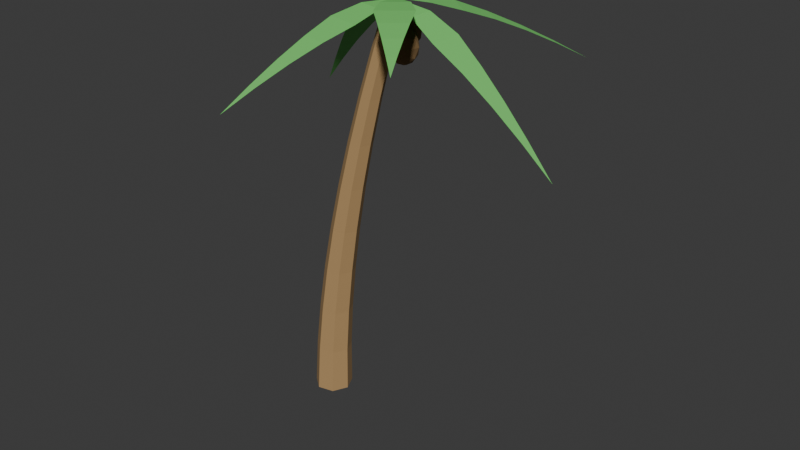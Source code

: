 # Source: CoconutTree.blend  (saved by Blender 5.1.30; exported with 4.5.12 LTS)
import bpy
from mathutils import Matrix  # noqa: F401  (used for matrix-valued properties, if any)

bpy.ops.wm.read_factory_settings(use_empty=True)
scene = bpy.context.scene
scene.name = 'Scene'

# ---- collections
col_collection = bpy.data.collections.new('Collection'); scene.collection.children.link(col_collection)

# ---- materials (node trees are filled in below, after node groups)
mat_leafmat = bpy.data.materials.new('LeafMat')
mat_trunkmat = bpy.data.materials.new('TrunkMat')
mat_coconutmat = bpy.data.materials.new('CoconutMat')

# ---- material node trees
mat_leafmat.use_nodes = True; mat_leafmat.node_tree.nodes.clear()
_N = mat_leafmat.node_tree.nodes; _L = mat_leafmat.node_tree.links
n0 = _N.new('ShaderNodeBsdfPrincipled'); n0.name = 'Principled BSDF'; n0.location = (-200, 100)
n0.inputs[0].default_value = (0.18, 0.65, 0.15, 1.0)
n0.inputs[2].default_value = 0.8
n1 = _N.new('ShaderNodeOutputMaterial'); n1.name = 'Material Output'; n1.location = (200, 100)
_L.new(n0.outputs[0], n1.inputs[0])
n1.is_active_output = True
mat_trunkmat.use_nodes = True; mat_trunkmat.node_tree.nodes.clear()
_N = mat_trunkmat.node_tree.nodes; _L = mat_trunkmat.node_tree.links
n0 = _N.new('ShaderNodeBsdfPrincipled'); n0.name = 'Principled BSDF'; n0.location = (-200, 100)
n0.inputs[0].default_value = (0.45, 0.28, 0.12, 1.0)
n0.inputs[2].default_value = 0.9
n1 = _N.new('ShaderNodeOutputMaterial'); n1.name = 'Material Output'; n1.location = (200, 100)
_L.new(n0.outputs[0], n1.inputs[0])
n1.is_active_output = True
mat_coconutmat.use_nodes = True; mat_coconutmat.node_tree.nodes.clear()
_N = mat_coconutmat.node_tree.nodes; _L = mat_coconutmat.node_tree.links
n0 = _N.new('ShaderNodeBsdfPrincipled'); n0.name = 'Principled BSDF'; n0.location = (-200, 100)
n0.inputs[0].default_value = (0.22, 0.13, 0.05, 1.0)
n0.inputs[2].default_value = 1.0
n1 = _N.new('ShaderNodeOutputMaterial'); n1.name = 'Material Output'; n1.location = (200, 100)
_L.new(n0.outputs[0], n1.inputs[0])
n1.is_active_output = True

# ---- world
world_world = bpy.data.worlds.new('World'); scene.world = world_world
world_world.use_nodes = True; world_world.node_tree.nodes.clear()
_N = world_world.node_tree.nodes; _L = world_world.node_tree.links
n0 = _N.new('ShaderNodeOutputWorld'); n0.name = 'World Output'; n0.location = (200, 100)
n1 = _N.new('ShaderNodeBackground'); n1.name = 'Background'; n1.location = (-200, 100)
n1.inputs[0].default_value = (0.05088, 0.05088, 0.05088, 1.0)
_L.new(n1.outputs[0], n0.inputs[0])
n0.is_active_output = True
world_world.color = (0.05088, 0.05088, 0.05088)
world_world.sun_shadow_jitter_overblur = 0.0

# ---- meshes
me_trunkmesh = bpy.data.meshes.new('TrunkMesh')
me_trunkmesh.from_pydata([(-0.1242, 0.04357, 2.602), (0.43, 0.315, 2.414), (0.43, -0.2279, 2.414), (0.9973, 0.4055, 2.076), (0.9973, -0.3183, 2.076), (1.572, 0.315, 1.65), (1.572, -0.2279, 1.65), (2.153, 0.2245, 1.155), (2.153, -0.1374, 1.155), (2.74, 0.134, 0.6025), (2.74, -0.04691, 0.6025), (3.33, 0.04357, 0.0), (-0.1242, 0.04357, 2.602), (0.01453, 0.6529, 2.559), (0.439, 0.3144, 2.559), (0.3119, 1.171, 2.405), (0.8778, 0.7195, 2.405), (0.7608, 1.589, 2.187), (1.185, 1.25, 2.187), (1.218, 2.016, 1.918), (1.501, 1.791, 1.918), (1.681, 2.452, 1.607), (1.822, 2.339, 1.607), (2.15, 2.895, 1.259), (-0.1242, 0.04357, 2.602), (-0.5098, 0.5133, 2.686), (0.01945, 0.6341, 2.686), (-0.7257, 1.053, 2.696), (-0.02003, 1.214, 2.696), (-0.7691, 1.649, 2.662), (-0.2399, 1.77, 2.662), (-0.8156, 2.26, 2.594), (-0.4628, 2.34, 2.594), (-0.8647, 2.881, 2.497), (-0.6883, 2.922, 2.497), (-0.916, 3.513, 2.375), (-0.1242, 0.04357, 2.602), (-0.7413, 0.03948, 2.414), (-0.5057, 0.5286, 2.414), (-1.292, 0.2041, 2.076), (-0.9776, 0.8563, 2.076), (-1.771, 0.5351, 1.65), (-1.535, 1.024, 1.65), (-2.255, 0.8688, 1.155), (-2.098, 1.195, 1.155), (-2.744, 1.205, 0.6025), (-2.665, 1.368, 0.6025), (-3.236, 1.542, 0.0), (-0.1242, 0.04357, 2.602), (-0.4963, -0.4369, 2.686), (-0.7319, 0.0522, 2.686), (-0.9741, -0.7674, 2.696), (-1.288, -0.1153, 2.696), (-1.546, -0.9426, 2.662), (-1.782, -0.4535, 2.662), (-2.131, -1.124, 2.594), (-2.288, -0.7976, 2.594), (-2.726, -1.31, 2.497), (-2.804, -1.147, 2.497), (-3.33, -1.5, 2.375), (-0.1242, 0.04357, 2.602), (0.0152, -0.5656, 2.559), (-0.5141, -0.4448, 2.559), (-0.02796, -1.161, 2.405), (-0.7336, -1.0, 2.405), (-0.2511, -1.733, 2.187), (-0.7804, -1.612, 2.187), (-0.4771, -2.316, 1.918), (-0.83, -2.236, 1.918), (-0.7055, -2.91, 1.607), (-0.8819, -2.87, 1.607), (-0.9359, -3.513, 1.259), (-0.1242, 0.04357, 2.602), (0.4271, -0.2123, 2.686), (0.002631, -0.5508, 2.686), (0.8556, -0.6045, 2.696), (0.2897, -1.056, 2.696), (1.154, -1.123, 2.662), (0.7292, -1.462, 2.662), (1.46, -1.653, 2.594), (1.177, -1.879, 2.594), (1.774, -2.192, 2.497), (1.633, -2.305, 2.497), (2.094, -2.738, 2.375)], [], [(0, 2, 1), (2, 3, 1), (3, 6, 5), (6, 7, 5), (8, 9, 7), (9, 10, 11), (12, 14, 13), (14, 15, 13), (16, 17, 15), (17, 20, 19), (19, 22, 21), (21, 22, 23), (24, 26, 25), (26, 27, 25), (28, 29, 27), (29, 32, 31), (32, 33, 31), (33, 34, 35), (36, 38, 37), (37, 40, 39), (40, 41, 39), (42, 43, 41), (43, 46, 45), (45, 46, 47), (48, 50, 49), (50, 51, 49), (51, 54, 53), (54, 55, 53), (55, 58, 57), (57, 58, 59), (60, 62, 61), (62, 63, 61), (64, 65, 63), (65, 68, 67), (68, 69, 67), (69, 70, 71), (72, 74, 73), (74, 75, 73), (76, 77, 75), (77, 80, 79), (80, 81, 79), (81, 82, 83), (2, 4, 3), (3, 4, 6), (6, 8, 7), (8, 10, 9), (14, 16, 15), (16, 18, 17), (17, 18, 20), (19, 20, 22), (26, 28, 27), (28, 30, 29), (29, 30, 32), (32, 34, 33), (37, 38, 40), (40, 42, 41), (42, 44, 43), (43, 44, 46), (50, 52, 51), (51, 52, 54), (54, 56, 55), (55, 56, 58), (62, 64, 63), (64, 66, 65), (65, 66, 68), (68, 70, 69), (74, 76, 75), (76, 78, 77), (77, 78, 80), (80, 82, 81)])
_uv = me_trunkmesh.uv_layers.new(name='UVMap')
_uv.uv.foreach_set('vector', [0.0, 0.0, 0.0, 0.0, 0.0, 0.0, 0.0, 0.0, 0.0, 0.0, 0.0, 0.0, 0.0, 0.0, 0.0, 0.0, 0.0, 0.0, 0.0, 0.0, 0.0, 0.0, 0.0, 0.0, 0.0, 0.0, 0.0, 0.0, 0.0, 0.0, 0.0, 0.0, 0.0, 0.0, 0.0, 0.0, 0.0, 0.0, 0.0, 0.0, 0.0, 0.0, 0.0, 0.0, 0.0, 0.0, 0.0, 0.0, 0.0, 0.0, 0.0, 0.0, 0.0, 0.0, 0.0, 0.0, 0.0, 0.0, 0.0, 0.0, 0.0, 0.0, 0.0, 0.0, 0.0, 0.0, 0.0, 0.0, 0.0, 0.0, 0.0, 0.0, 0.0, 0.0, 0.0, 0.0, 0.0, 0.0, 0.0, 0.0, 0.0, 0.0, 0.0, 0.0, 0.0, 0.0, 0.0, 0.0, 0.0, 0.0, 0.0, 0.0, 0.0, 0.0, 0.0, 0.0, 0.0, 0.0, 0.0, 0.0, 0.0, 0.0, 0.0, 0.0, 0.0, 0.0, 0.0, 0.0, 0.0, 0.0, 0.0, 0.0, 0.0, 0.0, 0.0, 0.0, 0.0, 0.0, 0.0, 0.0, 0.0, 0.0, 0.0, 0.0, 0.0, 0.0, 0.0, 0.0, 0.0, 0.0, 0.0, 0.0, 0.0, 0.0, 0.0, 0.0, 0.0, 0.0, 0.0, 0.0, 0.0, 0.0, 0.0, 0.0, 0.0, 0.0, 0.0, 0.0, 0.0, 0.0, 0.0, 0.0, 0.0, 0.0, 0.0, 0.0, 0.0, 0.0, 0.0, 0.0, 0.0, 0.0, 0.0, 0.0, 0.0, 0.0, 0.0, 0.0, 0.0, 0.0, 0.0, 0.0, 0.0, 0.0, 0.0, 0.0, 0.0, 0.0, 0.0, 0.0, 0.0, 0.0, 0.0, 0.0, 0.0, 0.0, 0.0, 0.0, 0.0, 0.0, 0.0, 0.0, 0.0, 0.0, 0.0, 0.0, 0.0, 0.0, 0.0, 0.0, 0.0, 0.0, 0.0, 0.0, 0.0, 0.0, 0.0, 0.0, 0.0, 0.0, 0.0, 0.0, 0.0, 0.0, 0.0, 0.0, 0.0, 0.0, 0.0, 0.0, 0.0, 0.0, 0.0, 0.0, 0.0, 0.0, 0.0, 0.0, 0.0, 0.0, 0.0, 0.0, 0.0, 0.0, 0.0, 0.0, 0.0, 0.0, 0.0, 0.0, 0.0, 0.0, 0.0, 0.0, 0.0, 0.0, 0.0, 0.0, 0.0, 0.0, 0.0, 0.0, 0.0, 0.0, 0.0, 0.0, 0.0, 0.0, 0.0, 0.0, 0.0, 0.0, 0.0, 0.0, 0.0, 0.0, 0.0, 0.0, 0.0, 0.0, 0.0, 0.0, 0.0, 0.0, 0.0, 0.0, 0.0, 0.0, 0.0, 0.0, 0.0, 0.0, 0.0, 0.0, 0.0, 0.0, 0.0, 0.0, 0.0, 0.0, 0.0, 0.0, 0.0, 0.0, 0.0, 0.0, 0.0, 0.0, 0.0, 0.0, 0.0, 0.0, 0.0, 0.0, 0.0, 0.0, 0.0, 0.0, 0.0, 0.0, 0.0, 0.0, 0.0, 0.0, 0.0, 0.0, 0.0, 0.0, 0.0, 0.0, 0.0, 0.0, 0.0, 0.0, 0.0, 0.0, 0.0, 0.0, 0.0, 0.0, 0.0, 0.0, 0.0, 0.0, 0.0, 0.0, 0.0, 0.0, 0.0, 0.0, 0.0, 0.0, 0.0, 0.0, 0.0, 0.0, 0.0, 0.0, 0.0, 0.0, 0.0, 0.0, 0.0, 0.0, 0.0, 0.0, 0.0, 0.0, 0.0, 0.0, 0.0, 0.0, 0.0, 0.0, 0.0, 0.0, 0.0, 0.0, 0.0, 0.0, 0.0, 0.0, 0.0, 0.0, 0.0, 0.0, 0.0, 0.0, 0.0, 0.0, 0.0, 0.0, 0.0, 0.0, 0.0, 0.0, 0.0, 0.0, 0.0, 0.0, 0.0, 0.0, 0.0, 0.0, 0.0, 0.0, 0.0, 0.0, 0.0, 0.0, 0.0, 0.0, 0.0, 0.0, 0.0, 0.0, 0.0, 0.0, 0.0, 0.0, 0.0, 0.0, 0.0, 0.0, 0.0, 0.0, 0.0, 0.0, 0.0, 0.0])
me_trunkmesh.materials.append(mat_leafmat)
me_trunkmesh.update()
me_trunkmesh_001 = bpy.data.meshes.new('TrunkMesh.001')
me_trunkmesh_001.from_pydata([(-0.4118, 0.0, 0.0), (-0.5651, 0.3183, 0.0), (-0.9095, 0.3969, 0.0), (-1.186, 0.1767, 0.0), (-1.186, -0.1767, 0.0), (-0.9095, -0.3969, 0.0), (-0.5651, -0.3183, 0.0), (-0.3932, 0.0, 1.0), (-0.5371, 0.2989, 1.0), (-0.8605, 0.3727, 1.0), (-1.12, 0.1659, 1.0), (-1.12, -0.1659, 1.0), (-0.8605, -0.3727, 1.0), (-0.5371, -0.2989, 1.0), (-0.3203, 0.0, 2.0), (-0.4549, 0.2794, 2.0), (-0.7572, 0.3484, 2.0), (-0.9997, 0.1551, 2.0), (-0.9997, -0.1551, 2.0), (-0.7572, -0.3484, 2.0), (-0.4549, -0.2794, 2.0), (-0.205, 0.0, 3.0), (-0.3302, 0.26, 3.0), (-0.6115, 0.3242, 3.0), (-0.8371, 0.1443, 3.0), (-0.8371, -0.1443, 3.0), (-0.6115, -0.3242, 3.0), (-0.3302, -0.26, 3.0), (-0.05241, 0.0, 4.0), (-0.1682, 0.2405, 4.0), (-0.4285, 0.2999, 4.0), (-0.6372, 0.1335, 4.0), (-0.6372, -0.1335, 4.0), (-0.4285, -0.2999, 4.0), (-0.1682, -0.2405, 4.0), (0.1344, 0.0, 5.0), (0.02795, 0.2211, 5.0), (-0.2113, 0.2757, 5.0), (-0.4031, 0.1227, 5.0), (-0.4031, -0.1227, 5.0), (-0.2113, -0.2757, 5.0), (0.02795, -0.2211, 5.0), (0.3532, 0.0, 6.0), (0.2561, 0.2016, 6.0), (0.03795, 0.2514, 6.0), (-0.137, 0.1119, 6.0), (-0.137, -0.1119, 6.0), (0.03795, -0.2514, 6.0), (0.2561, -0.2016, 6.0), (0.6022, 0.0, 7.0), (0.5145, 0.1822, 7.0), (0.3174, 0.2271, 7.0), (0.1593, 0.1011, 7.0), (0.1593, -0.1011, 7.0), (0.3174, -0.2271, 7.0), (0.5145, -0.1822, 7.0), (0.8801, 0.0, 8.0), (0.8018, 0.1627, 8.0), (0.6257, 0.2029, 8.0), (0.4845, 0.09029, 8.0), (0.4845, -0.09029, 8.0), (0.6257, -0.2029, 8.0), (0.8018, -0.1627, 8.0), (1.186, 0.0, 9.0), (1.117, 0.1432, 9.0), (0.9618, 0.1786, 9.0), (0.8375, 0.0795, 9.0), (0.8375, -0.0795, 9.0), (0.9618, -0.1786, 9.0), (1.117, -0.1432, 9.0), (-0.8189, 0.0, 0.0)], [], [(0, 8, 1), (1, 9, 2), (2, 10, 3), (10, 4, 3), (11, 5, 4), (12, 6, 5), (13, 0, 6), (7, 15, 8), (8, 16, 9), (9, 17, 10), (17, 11, 10), (18, 12, 11), (19, 13, 12), (20, 7, 13), (14, 22, 15), (15, 23, 16), (16, 24, 17), (24, 18, 17), (25, 19, 18), (26, 20, 19), (27, 14, 20), (21, 29, 22), (22, 30, 23), (23, 31, 24), (31, 25, 24), (32, 26, 25), (33, 27, 26), (34, 21, 27), (28, 36, 29), (29, 37, 30), (30, 38, 31), (38, 32, 31), (39, 33, 32), (40, 34, 33), (41, 28, 34), (35, 43, 36), (36, 44, 37), (37, 45, 38), (45, 39, 38), (46, 40, 39), (47, 41, 40), (48, 35, 41), (42, 50, 43), (43, 51, 44), (44, 52, 45), (52, 46, 45), (53, 47, 46), (54, 48, 47), (55, 42, 48), (49, 57, 50), (50, 58, 51), (51, 59, 52), (59, 53, 52), (60, 54, 53), (61, 55, 54), (62, 49, 55), (56, 64, 57), (57, 65, 58), (58, 66, 59), (66, 60, 59), (67, 61, 60), (68, 62, 61), (69, 56, 62), (70, 0, 1), (70, 1, 2), (70, 2, 3), (70, 3, 4), (70, 4, 5), (70, 5, 6), (70, 6, 0), (0, 7, 8), (1, 8, 9), (2, 9, 10), (10, 11, 4), (11, 12, 5), (12, 13, 6), (13, 7, 0), (7, 14, 15), (8, 15, 16), (9, 16, 17), (17, 18, 11), (18, 19, 12), (19, 20, 13), (20, 14, 7), (14, 21, 22), (15, 22, 23), (16, 23, 24), (24, 25, 18), (25, 26, 19), (26, 27, 20), (27, 21, 14), (21, 28, 29), (22, 29, 30), (23, 30, 31), (31, 32, 25), (32, 33, 26), (33, 34, 27), (34, 28, 21), (28, 35, 36), (29, 36, 37), (30, 37, 38), (38, 39, 32), (39, 40, 33), (40, 41, 34), (41, 35, 28), (35, 42, 43), (36, 43, 44), (37, 44, 45), (45, 46, 39), (46, 47, 40), (47, 48, 41), (48, 42, 35), (42, 49, 50), (43, 50, 51), (44, 51, 52), (52, 53, 46), (53, 54, 47), (54, 55, 48), (55, 49, 42), (49, 56, 57), (50, 57, 58), (51, 58, 59), (59, 60, 53), (60, 61, 54), (61, 62, 55), (62, 56, 49), (56, 63, 64), (57, 64, 65), (58, 65, 66), (66, 67, 60), (67, 68, 61), (68, 69, 62), (69, 63, 56)])
_uv = me_trunkmesh_001.uv_layers.new(name='UVMap')
_uv.uv.foreach_set('vector', [0.0, 0.0, 0.0, 0.0, 0.0, 0.0, 0.0, 0.0, 0.0, 0.0, 0.0, 0.0, 0.0, 0.0, 0.0, 0.0, 0.0, 0.0, 0.0, 0.0, 0.0, 0.0, 0.0, 0.0, 0.0, 0.0, 0.0, 0.0, 0.0, 0.0, 0.0, 0.0, 0.0, 0.0, 0.0, 0.0, 0.0, 0.0, 0.0, 0.0, 0.0, 0.0, 0.0, 0.0, 0.0, 0.0, 0.0, 0.0, 0.0, 0.0, 0.0, 0.0, 0.0, 0.0, 0.0, 0.0, 0.0, 0.0, 0.0, 0.0, 0.0, 0.0, 0.0, 0.0, 0.0, 0.0, 0.0, 0.0, 0.0, 0.0, 0.0, 0.0, 0.0, 0.0, 0.0, 0.0, 0.0, 0.0, 0.0, 0.0, 0.0, 0.0, 0.0, 0.0, 0.0, 0.0, 0.0, 0.0, 0.0, 0.0, 0.0, 0.0, 0.0, 0.0, 0.0, 0.0, 0.0, 0.0, 0.0, 0.0, 0.0, 0.0, 0.0, 0.0, 0.0, 0.0, 0.0, 0.0, 0.0, 0.0, 0.0, 0.0, 0.0, 0.0, 0.0, 0.0, 0.0, 0.0, 0.0, 0.0, 0.0, 0.0, 0.0, 0.0, 0.0, 0.0, 0.0, 0.0, 0.0, 0.0, 0.0, 0.0, 0.0, 0.0, 0.0, 0.0, 0.0, 0.0, 0.0, 0.0, 0.0, 0.0, 0.0, 0.0, 0.0, 0.0, 0.0, 0.0, 0.0, 0.0, 0.0, 0.0, 0.0, 0.0, 0.0, 0.0, 0.0, 0.0, 0.0, 0.0, 0.0, 0.0, 0.0, 0.0, 0.0, 0.0, 0.0, 0.0, 0.0, 0.0, 0.0, 0.0, 0.0, 0.0, 0.0, 0.0, 0.0, 0.0, 0.0, 0.0, 0.0, 0.0, 0.0, 0.0, 0.0, 0.0, 0.0, 0.0, 0.0, 0.0, 0.0, 0.0, 0.0, 0.0, 0.0, 0.0, 0.0, 0.0, 0.0, 0.0, 0.0, 0.0, 0.0, 0.0, 0.0, 0.0, 0.0, 0.0, 0.0, 0.0, 0.0, 0.0, 0.0, 0.0, 0.0, 0.0, 0.0, 0.0, 0.0, 0.0, 0.0, 0.0, 0.0, 0.0, 0.0, 0.0, 0.0, 0.0, 0.0, 0.0, 0.0, 0.0, 0.0, 0.0, 0.0, 0.0, 0.0, 0.0, 0.0, 0.0, 0.0, 0.0, 0.0, 0.0, 0.0, 0.0, 0.0, 0.0, 0.0, 0.0, 0.0, 0.0, 0.0, 0.0, 0.0, 0.0, 0.0, 0.0, 0.0, 0.0, 0.0, 0.0, 0.0, 0.0, 0.0, 0.0, 0.0, 0.0, 0.0, 0.0, 0.0, 0.0, 0.0, 0.0, 0.0, 0.0, 0.0, 0.0, 0.0, 0.0, 0.0, 0.0, 0.0, 0.0, 0.0, 0.0, 0.0, 0.0, 0.0, 0.0, 0.0, 0.0, 0.0, 0.0, 0.0, 0.0, 0.0, 0.0, 0.0, 0.0, 0.0, 0.0, 0.0, 0.0, 0.0, 0.0, 0.0, 0.0, 0.0, 0.0, 0.0, 0.0, 0.0, 0.0, 0.0, 0.0, 0.0, 0.0, 0.0, 0.0, 0.0, 0.0, 0.0, 0.0, 0.0, 0.0, 0.0, 0.0, 0.0, 0.0, 0.0, 0.0, 0.0, 0.0, 0.0, 0.0, 0.0, 0.0, 0.0, 0.0, 0.0, 0.0, 0.0, 0.0, 0.0, 0.0, 0.0, 0.0, 0.0, 0.0, 0.0, 0.0, 0.0, 0.0, 0.0, 0.0, 0.0, 0.0, 0.0, 0.0, 0.0, 0.0, 0.0, 0.0, 0.0, 0.0, 0.0, 0.0, 0.0, 0.0, 0.0, 0.0, 0.0, 0.0, 0.0, 0.0, 0.0, 0.0, 0.0, 0.0, 0.0, 0.0, 0.0, 0.0, 0.0, 0.0, 0.0, 0.0, 0.0, 0.0, 0.0, 0.0, 0.0, 0.0, 0.0, 0.0, 0.0, 0.0, 0.0, 0.0, 0.0, 0.0, 0.0, 0.0, 0.0, 0.0, 0.0, 0.0, 0.0, 0.0, 0.0, 0.0, 0.0, 0.0, 0.0, 0.0, 0.0, 0.0, 0.0, 0.0, 0.0, 0.0, 0.0, 0.0, 0.0, 0.0, 0.0, 0.0, 0.0, 0.0, 0.0, 0.0, 0.0, 0.0, 0.0, 0.0, 0.0, 0.0, 0.0, 0.0, 0.0, 0.0, 0.0, 0.0, 0.0, 0.0, 0.0, 0.0, 0.0, 0.0, 0.0, 0.0, 0.0, 0.0, 0.0, 0.0, 0.0, 0.0, 0.0, 0.0, 0.0, 0.0, 0.0, 0.0, 0.0, 0.0, 0.0, 0.0, 0.0, 0.0, 0.0, 0.0, 0.0, 0.0, 0.0, 0.0, 0.0, 0.0, 0.0, 0.0, 0.0, 0.0, 0.0, 0.0, 0.0, 0.0, 0.0, 0.0, 0.0, 0.0, 0.0, 0.0, 0.0, 0.0, 0.0, 0.0, 0.0, 0.0, 0.0, 0.0, 0.0, 0.0, 0.0, 0.0, 0.0, 0.0, 0.0, 0.0, 0.0, 0.0, 0.0, 0.0, 0.0, 0.0, 0.0, 0.0, 0.0, 0.0, 0.0, 0.0, 0.0, 0.0, 0.0, 0.0, 0.0, 0.0, 0.0, 0.0, 0.0, 0.0, 0.0, 0.0, 0.0, 0.0, 0.0, 0.0, 0.0, 0.0, 0.0, 0.0, 0.0, 0.0, 0.0, 0.0, 0.0, 0.0, 0.0, 0.0, 0.0, 0.0, 0.0, 0.0, 0.0, 0.0, 0.0, 0.0, 0.0, 0.0, 0.0, 0.0, 0.0, 0.0, 0.0, 0.0, 0.0, 0.0, 0.0, 0.0, 0.0, 0.0, 0.0, 0.0, 0.0, 0.0, 0.0, 0.0, 0.0, 0.0, 0.0, 0.0, 0.0, 0.0, 0.0, 0.0, 0.0, 0.0, 0.0, 0.0, 0.0, 0.0, 0.0, 0.0, 0.0, 0.0, 0.0, 0.0, 0.0, 0.0, 0.0, 0.0, 0.0, 0.0, 0.0, 0.0, 0.0, 0.0, 0.0, 0.0, 0.0, 0.0, 0.0, 0.0, 0.0, 0.0, 0.0, 0.0, 0.0, 0.0, 0.0, 0.0, 0.0, 0.0, 0.0, 0.0, 0.0, 0.0, 0.0, 0.0, 0.0, 0.0, 0.0, 0.0, 0.0, 0.0, 0.0, 0.0, 0.0, 0.0, 0.0, 0.0, 0.0, 0.0, 0.0, 0.0, 0.0, 0.0, 0.0, 0.0, 0.0, 0.0, 0.0, 0.0, 0.0, 0.0, 0.0, 0.0, 0.0, 0.0, 0.0, 0.0, 0.0, 0.0, 0.0, 0.0, 0.0, 0.0, 0.0, 0.0, 0.0, 0.0, 0.0, 0.0, 0.0, 0.0, 0.0, 0.0, 0.0, 0.0, 0.0, 0.0, 0.0, 0.0, 0.0, 0.0, 0.0, 0.0, 0.0, 0.0, 0.0, 0.0, 0.0, 0.0, 0.0, 0.0, 0.0, 0.0, 0.0, 0.0, 0.0, 0.0, 0.0, 0.0, 0.0, 0.0, 0.0, 0.0, 0.0, 0.0, 0.0, 0.0, 0.0, 0.0, 0.0, 0.0, 0.0, 0.0, 0.0, 0.0, 0.0, 0.0, 0.0, 0.0, 0.0, 0.0, 0.0, 0.0, 0.0, 0.0, 0.0, 0.0, 0.0, 0.0, 0.0, 0.0, 0.0, 0.0, 0.0, 0.0, 0.0, 0.0, 0.0, 0.0, 0.0, 0.0, 0.0, 0.0, 0.0, 0.0, 0.0, 0.0, 0.0, 0.0, 0.0, 0.0, 0.0, 0.0, 0.0, 0.0, 0.0, 0.0, 0.0, 0.0, 0.0, 0.0, 0.0, 0.0, 0.0, 0.0, 0.0, 0.0, 0.0, 0.0, 0.0, 0.0, 0.0, 0.0, 0.0, 0.0, 0.0, 0.0, 0.0, 0.0, 0.0, 0.0, 0.0, 0.0, 0.0, 0.0, 0.0, 0.0, 0.0, 0.0, 0.0, 0.0, 0.0, 0.0, 0.0, 0.0])
me_trunkmesh_001.materials.append(mat_trunkmat)
me_trunkmesh_001.update()
me_trunkmesh_002 = bpy.data.meshes.new('TrunkMesh.002')
me_trunkmesh_002.from_pydata([(-0.075, 0.1286, 0.2143), (0.1421, -0.01337, 0.4216), (-0.1579, -0.1011, 0.4216), (-0.3433, 0.1286, 0.4216), (-0.1579, 0.3583, 0.4216), (0.1421, 0.2705, 0.4216), (0.007917, -0.1011, 0.757), (-0.2921, -0.01337, 0.757), (-0.2921, 0.2705, 0.757), (0.007917, 0.3583, 0.757), (0.1933, 0.1286, 0.757), (-0.075, 0.1286, 0.9643), (-0.1237, -0.006427, 0.2703), (0.0526, 0.04514, 0.2703), (0.003861, -0.08986, 0.3921), (0.1802, 0.1286, 0.3921), (0.0526, 0.212, 0.2703), (-0.2327, 0.1286, 0.2703), (-0.2815, -0.006428, 0.3921), (-0.1237, 0.2636, 0.2703), (-0.2815, 0.2636, 0.3921), (0.003861, 0.347, 0.3921), (0.2103, 0.04514, 0.5893), (0.2103, 0.212, 0.5893), (-0.075, -0.1414, 0.5893), (0.1013, -0.08986, 0.5893), (-0.3603, 0.04514, 0.5893), (-0.2513, -0.08986, 0.5893), (-0.2513, 0.347, 0.5893), (-0.3603, 0.212, 0.5893), (0.1013, 0.347, 0.5893), (-0.075, 0.3986, 0.5893), (0.1315, -0.006428, 0.7865), (-0.1539, -0.08986, 0.7865), (-0.3302, 0.1286, 0.7865), (-0.1539, 0.347, 0.7865), (0.1315, 0.2636, 0.7865), (-0.02626, -0.006427, 0.9083), (0.08272, 0.1286, 0.9083), (-0.2026, 0.04514, 0.9083), (-0.2026, 0.212, 0.9083), (-0.02626, 0.2636, 0.9083), (0.075, -0.1286, 0.0), (0.2921, -0.2705, 0.2073), (-0.007916, -0.3583, 0.2073), (-0.1933, -0.1286, 0.2073), (-0.007916, 0.1011, 0.2073), (0.2921, 0.01337, 0.2073), (0.1579, -0.3583, 0.5427), (-0.1421, -0.2705, 0.5427), (-0.1421, 0.01337, 0.5427), (0.1579, 0.1011, 0.5427), (0.3433, -0.1286, 0.5427), (0.075, -0.1286, 0.75), (0.02626, -0.2636, 0.05601), (0.2026, -0.212, 0.05601), (0.1539, -0.347, 0.1779), (0.3302, -0.1286, 0.1779), (0.2026, -0.04514, 0.05601), (-0.08272, -0.1286, 0.05601), (-0.1315, -0.2636, 0.1779), (0.02626, 0.006427, 0.05601), (-0.1315, 0.006428, 0.1779), (0.1539, 0.08986, 0.1779), (0.3603, -0.212, 0.375), (0.3603, -0.04514, 0.375), (0.075, -0.3986, 0.375), (0.2513, -0.347, 0.375), (-0.2103, -0.212, 0.375), (-0.1013, -0.347, 0.375), (-0.1013, 0.08986, 0.375), (-0.2103, -0.04514, 0.375), (0.2513, 0.08986, 0.375), (0.075, 0.1414, 0.375), (0.2815, -0.2636, 0.5722), (-0.003861, -0.347, 0.5722), (-0.1802, -0.1286, 0.5722), (-0.003861, 0.08986, 0.5722), (0.2815, 0.006428, 0.5722), (0.1237, -0.2636, 0.694), (0.2327, -0.1286, 0.694), (-0.0526, -0.212, 0.694), (-0.0526, -0.04514, 0.694), (0.1237, 0.006427, 0.694)], [], [(0, 13, 12), (1, 13, 15), (0, 12, 17), (0, 17, 19), (0, 19, 16), (1, 15, 22), (2, 14, 24), (3, 18, 26), (4, 20, 28), (5, 21, 30), (1, 22, 25), (2, 24, 27), (3, 26, 29), (4, 28, 31), (5, 30, 23), (6, 32, 37), (7, 33, 39), (8, 34, 40), (9, 35, 41), (10, 36, 38), (38, 41, 11), (38, 36, 41), (36, 9, 41), (41, 40, 11), (41, 35, 40), (35, 8, 40), (40, 39, 11), (40, 34, 39), (34, 7, 39), (39, 37, 11), (39, 33, 37), (33, 6, 37), (37, 38, 11), (37, 32, 38), (32, 10, 38), (23, 36, 10), (23, 30, 36), (30, 9, 36), (31, 35, 9), (31, 28, 35), (28, 8, 35), (29, 34, 8), (29, 26, 34), (26, 7, 34), (27, 33, 7), (27, 24, 33), (24, 6, 33), (25, 32, 6), (25, 22, 32), (22, 10, 32), (30, 31, 9), (30, 21, 31), (21, 4, 31), (28, 29, 8), (28, 20, 29), (20, 3, 29), (26, 27, 7), (26, 18, 27), (18, 2, 27), (24, 25, 6), (24, 14, 25), (14, 1, 25), (22, 23, 10), (22, 15, 23), (15, 5, 23), (16, 21, 5), (16, 19, 21), (19, 4, 21), (19, 20, 4), (19, 17, 20), (17, 3, 20), (17, 18, 3), (17, 12, 18), (12, 2, 18), (15, 16, 5), (15, 13, 16), (13, 0, 16), (12, 14, 2), (12, 13, 14), (13, 1, 14), (42, 55, 54), (43, 55, 57), (42, 54, 59), (42, 59, 61), (42, 61, 58), (43, 57, 64), (44, 56, 66), (45, 60, 68), (46, 62, 70), (47, 63, 72), (43, 64, 67), (44, 66, 69), (45, 68, 71), (46, 70, 73), (47, 72, 65), (48, 74, 79), (49, 75, 81), (50, 76, 82), (51, 77, 83), (52, 78, 80), (80, 83, 53), (80, 78, 83), (78, 51, 83), (83, 82, 53), (83, 77, 82), (77, 50, 82), (82, 81, 53), (82, 76, 81), (76, 49, 81), (81, 79, 53), (81, 75, 79), (75, 48, 79), (79, 80, 53), (79, 74, 80), (74, 52, 80), (65, 78, 52), (65, 72, 78), (72, 51, 78), (73, 77, 51), (73, 70, 77), (70, 50, 77), (71, 76, 50), (71, 68, 76), (68, 49, 76), (69, 75, 49), (69, 66, 75), (66, 48, 75), (67, 74, 48), (67, 64, 74), (64, 52, 74), (72, 73, 51), (72, 63, 73), (63, 46, 73), (70, 71, 50), (70, 62, 71), (62, 45, 71), (68, 69, 49), (68, 60, 69), (60, 44, 69), (66, 67, 48), (66, 56, 67), (56, 43, 67), (64, 65, 52), (64, 57, 65), (57, 47, 65), (58, 63, 47), (58, 61, 63), (61, 46, 63), (61, 62, 46), (61, 59, 62), (59, 45, 62), (59, 60, 45), (59, 54, 60), (54, 44, 60), (57, 58, 47), (57, 55, 58), (55, 42, 58), (54, 56, 44), (54, 55, 56), (55, 43, 56)])
_uv = me_trunkmesh_002.uv_layers.new(name='UVMap')
_uv.uv.foreach_set('vector', [0.1818, 0.0, 0.2273, 0.07873, 0.1364, 0.07873, 0.2727, 0.1575, 0.3182, 0.07873, 0.3636, 0.1575, 0.9091, 0.0, 0.9545, 0.07873, 0.8636, 0.07873, 0.7273, 0.0, 0.7727, 0.07873, 0.6818, 0.07873, 0.5455, 0.0, 0.5909, 0.07873, 0.5, 0.07873, 0.2727, 0.1575, 0.3636, 0.1575, 0.3182, 0.2362, 0.09091, 0.1575, 0.1818, 0.1575, 0.1364, 0.2362, 0.8182, 0.1575, 0.9091, 0.1575, 0.8636, 0.2362, 0.6364, 0.1575, 0.7273, 0.1575, 0.6818, 0.2362, 0.4545, 0.1575, 0.5455, 0.1575, 0.5, 0.2362, 0.2727, 0.1575, 0.3182, 0.2362, 0.2273, 0.2362, 0.09091, 0.1575, 0.1364, 0.2362, 0.04546, 0.2362, 0.8182, 0.1575, 0.8636, 0.2362, 0.7727, 0.2362, 0.6364, 0.1575, 0.6818, 0.2362, 0.5909, 0.2362, 0.4545, 0.1575, 0.5, 0.2362, 0.4091, 0.2362, 0.1818, 0.3149, 0.2727, 0.3149, 0.2273, 0.3937, 0.0, 0.3149, 0.09091, 0.3149, 0.04546, 0.3937, 0.7273, 0.3149, 0.8182, 0.3149, 0.7727, 0.3937, 0.5455, 0.3149, 0.6364, 0.3149, 0.5909, 0.3937, 0.3636, 0.3149, 0.4545, 0.3149, 0.4091, 0.3937, 0.4091, 0.3937, 0.5, 0.3937, 0.4545, 0.4724, 0.4091, 0.3937, 0.4545, 0.3149, 0.5, 0.3937, 0.4545, 0.3149, 0.5455, 0.3149, 0.5, 0.3937, 0.5909, 0.3937, 0.6818, 0.3937, 0.6364, 0.4724, 0.5909, 0.3937, 0.6364, 0.3149, 0.6818, 0.3937, 0.6364, 0.3149, 0.7273, 0.3149, 0.6818, 0.3937, 0.7727, 0.3937, 0.8636, 0.3937, 0.8182, 0.4724, 0.7727, 0.3937, 0.8182, 0.3149, 0.8636, 0.3937, 0.8182, 0.3149, 0.9091, 0.3149, 0.8636, 0.3937, 0.04546, 0.3937, 0.1364, 0.3937, 0.09091, 0.4724, 0.04546, 0.3937, 0.09091, 0.3149, 0.1364, 0.3937, 0.09091, 0.3149, 0.1818, 0.3149, 0.1364, 0.3937, 0.2273, 0.3937, 0.3182, 0.3937, 0.2727, 0.4724, 0.2273, 0.3937, 0.2727, 0.3149, 0.3182, 0.3937, 0.2727, 0.3149, 0.3636, 0.3149, 0.3182, 0.3937, 0.4091, 0.2362, 0.4545, 0.3149, 0.3636, 0.3149, 0.4091, 0.2362, 0.5, 0.2362, 0.4545, 0.3149, 0.5, 0.2362, 0.5455, 0.3149, 0.4545, 0.3149, 0.5909, 0.2362, 0.6364, 0.3149, 0.5455, 0.3149, 0.5909, 0.2362, 0.6818, 0.2362, 0.6364, 0.3149, 0.6818, 0.2362, 0.7273, 0.3149, 0.6364, 0.3149, 0.7727, 0.2362, 0.8182, 0.3149, 0.7273, 0.3149, 0.7727, 0.2362, 0.8636, 0.2362, 0.8182, 0.3149, 0.8636, 0.2362, 0.9091, 0.3149, 0.8182, 0.3149, 0.04546, 0.2362, 0.09091, 0.3149, 0.0, 0.3149, 0.04546, 0.2362, 0.1364, 0.2362, 0.09091, 0.3149, 0.1364, 0.2362, 0.1818, 0.3149, 0.09091, 0.3149, 0.2273, 0.2362, 0.2727, 0.3149, 0.1818, 0.3149, 0.2273, 0.2362, 0.3182, 0.2362, 0.2727, 0.3149, 0.3182, 0.2362, 0.3636, 0.3149, 0.2727, 0.3149, 0.5, 0.2362, 0.5909, 0.2362, 0.5455, 0.3149, 0.5, 0.2362, 0.5455, 0.1575, 0.5909, 0.2362, 0.5455, 0.1575, 0.6364, 0.1575, 0.5909, 0.2362, 0.6818, 0.2362, 0.7727, 0.2362, 0.7273, 0.3149, 0.6818, 0.2362, 0.7273, 0.1575, 0.7727, 0.2362, 0.7273, 0.1575, 0.8182, 0.1575, 0.7727, 0.2362, 0.8636, 0.2362, 0.9545, 0.2362, 0.9091, 0.3149, 0.8636, 0.2362, 0.9091, 0.1575, 0.9545, 0.2362, 0.9091, 0.1575, 1.0, 0.1575, 0.9545, 0.2362, 0.1364, 0.2362, 0.2273, 0.2362, 0.1818, 0.3149, 0.1364, 0.2362, 0.1818, 0.1575, 0.2273, 0.2362, 0.1818, 0.1575, 0.2727, 0.1575, 0.2273, 0.2362, 0.3182, 0.2362, 0.4091, 0.2362, 0.3636, 0.3149, 0.3182, 0.2362, 0.3636, 0.1575, 0.4091, 0.2362, 0.3636, 0.1575, 0.4545, 0.1575, 0.4091, 0.2362, 0.5, 0.07873, 0.5455, 0.1575, 0.4545, 0.1575, 0.5, 0.07873, 0.5909, 0.07873, 0.5455, 0.1575, 0.5909, 0.07873, 0.6364, 0.1575, 0.5455, 0.1575, 0.6818, 0.07873, 0.7273, 0.1575, 0.6364, 0.1575, 0.6818, 0.07873, 0.7727, 0.07873, 0.7273, 0.1575, 0.7727, 0.07873, 0.8182, 0.1575, 0.7273, 0.1575, 0.8636, 0.07873, 0.9091, 0.1575, 0.8182, 0.1575, 0.8636, 0.07873, 0.9545, 0.07873, 0.9091, 0.1575, 0.9545, 0.07873, 1.0, 0.1575, 0.9091, 0.1575, 0.3636, 0.1575, 0.4091, 0.07873, 0.4545, 0.1575, 0.3636, 0.1575, 0.3182, 0.07873, 0.4091, 0.07873, 0.3182, 0.07873, 0.3636, 0.0, 0.4091, 0.07873, 0.1364, 0.07873, 0.1818, 0.1575, 0.09091, 0.1575, 0.1364, 0.07873, 0.2273, 0.07873, 0.1818, 0.1575, 0.2273, 0.07873, 0.2727, 0.1575, 0.1818, 0.1575, 0.1818, 0.0, 0.2273, 0.07873, 0.1364, 0.07873, 0.2727, 0.1575, 0.3182, 0.07873, 0.3636, 0.1575, 0.9091, 0.0, 0.9545, 0.07873, 0.8636, 0.07873, 0.7273, 0.0, 0.7727, 0.07873, 0.6818, 0.07873, 0.5455, 0.0, 0.5909, 0.07873, 0.5, 0.07873, 0.2727, 0.1575, 0.3636, 0.1575, 0.3182, 0.2362, 0.09091, 0.1575, 0.1818, 0.1575, 0.1364, 0.2362, 0.8182, 0.1575, 0.9091, 0.1575, 0.8636, 0.2362, 0.6364, 0.1575, 0.7273, 0.1575, 0.6818, 0.2362, 0.4545, 0.1575, 0.5455, 0.1575, 0.5, 0.2362, 0.2727, 0.1575, 0.3182, 0.2362, 0.2273, 0.2362, 0.09091, 0.1575, 0.1364, 0.2362, 0.04546, 0.2362, 0.8182, 0.1575, 0.8636, 0.2362, 0.7727, 0.2362, 0.6364, 0.1575, 0.6818, 0.2362, 0.5909, 0.2362, 0.4545, 0.1575, 0.5, 0.2362, 0.4091, 0.2362, 0.1818, 0.3149, 0.2727, 0.3149, 0.2273, 0.3937, 0.0, 0.3149, 0.09091, 0.3149, 0.04546, 0.3937, 0.7273, 0.3149, 0.8182, 0.3149, 0.7727, 0.3937, 0.5455, 0.3149, 0.6364, 0.3149, 0.5909, 0.3937, 0.3636, 0.3149, 0.4545, 0.3149, 0.4091, 0.3937, 0.4091, 0.3937, 0.5, 0.3937, 0.4545, 0.4724, 0.4091, 0.3937, 0.4545, 0.3149, 0.5, 0.3937, 0.4545, 0.3149, 0.5455, 0.3149, 0.5, 0.3937, 0.5909, 0.3937, 0.6818, 0.3937, 0.6364, 0.4724, 0.5909, 0.3937, 0.6364, 0.3149, 0.6818, 0.3937, 0.6364, 0.3149, 0.7273, 0.3149, 0.6818, 0.3937, 0.7727, 0.3937, 0.8636, 0.3937, 0.8182, 0.4724, 0.7727, 0.3937, 0.8182, 0.3149, 0.8636, 0.3937, 0.8182, 0.3149, 0.9091, 0.3149, 0.8636, 0.3937, 0.04546, 0.3937, 0.1364, 0.3937, 0.09091, 0.4724, 0.04546, 0.3937, 0.09091, 0.3149, 0.1364, 0.3937, 0.09091, 0.3149, 0.1818, 0.3149, 0.1364, 0.3937, 0.2273, 0.3937, 0.3182, 0.3937, 0.2727, 0.4724, 0.2273, 0.3937, 0.2727, 0.3149, 0.3182, 0.3937, 0.2727, 0.3149, 0.3636, 0.3149, 0.3182, 0.3937, 0.4091, 0.2362, 0.4545, 0.3149, 0.3636, 0.3149, 0.4091, 0.2362, 0.5, 0.2362, 0.4545, 0.3149, 0.5, 0.2362, 0.5455, 0.3149, 0.4545, 0.3149, 0.5909, 0.2362, 0.6364, 0.3149, 0.5455, 0.3149, 0.5909, 0.2362, 0.6818, 0.2362, 0.6364, 0.3149, 0.6818, 0.2362, 0.7273, 0.3149, 0.6364, 0.3149, 0.7727, 0.2362, 0.8182, 0.3149, 0.7273, 0.3149, 0.7727, 0.2362, 0.8636, 0.2362, 0.8182, 0.3149, 0.8636, 0.2362, 0.9091, 0.3149, 0.8182, 0.3149, 0.04546, 0.2362, 0.09091, 0.3149, 0.0, 0.3149, 0.04546, 0.2362, 0.1364, 0.2362, 0.09091, 0.3149, 0.1364, 0.2362, 0.1818, 0.3149, 0.09091, 0.3149, 0.2273, 0.2362, 0.2727, 0.3149, 0.1818, 0.3149, 0.2273, 0.2362, 0.3182, 0.2362, 0.2727, 0.3149, 0.3182, 0.2362, 0.3636, 0.3149, 0.2727, 0.3149, 0.5, 0.2362, 0.5909, 0.2362, 0.5455, 0.3149, 0.5, 0.2362, 0.5455, 0.1575, 0.5909, 0.2362, 0.5455, 0.1575, 0.6364, 0.1575, 0.5909, 0.2362, 0.6818, 0.2362, 0.7727, 0.2362, 0.7273, 0.3149, 0.6818, 0.2362, 0.7273, 0.1575, 0.7727, 0.2362, 0.7273, 0.1575, 0.8182, 0.1575, 0.7727, 0.2362, 0.8636, 0.2362, 0.9545, 0.2362, 0.9091, 0.3149, 0.8636, 0.2362, 0.9091, 0.1575, 0.9545, 0.2362, 0.9091, 0.1575, 1.0, 0.1575, 0.9545, 0.2362, 0.1364, 0.2362, 0.2273, 0.2362, 0.1818, 0.3149, 0.1364, 0.2362, 0.1818, 0.1575, 0.2273, 0.2362, 0.1818, 0.1575, 0.2727, 0.1575, 0.2273, 0.2362, 0.3182, 0.2362, 0.4091, 0.2362, 0.3636, 0.3149, 0.3182, 0.2362, 0.3636, 0.1575, 0.4091, 0.2362, 0.3636, 0.1575, 0.4545, 0.1575, 0.4091, 0.2362, 0.5, 0.07873, 0.5455, 0.1575, 0.4545, 0.1575, 0.5, 0.07873, 0.5909, 0.07873, 0.5455, 0.1575, 0.5909, 0.07873, 0.6364, 0.1575, 0.5455, 0.1575, 0.6818, 0.07873, 0.7273, 0.1575, 0.6364, 0.1575, 0.6818, 0.07873, 0.7727, 0.07873, 0.7273, 0.1575, 0.7727, 0.07873, 0.8182, 0.1575, 0.7273, 0.1575, 0.8636, 0.07873, 0.9091, 0.1575, 0.8182, 0.1575, 0.8636, 0.07873, 0.9545, 0.07873, 0.9091, 0.1575, 0.9545, 0.07873, 1.0, 0.1575, 0.9091, 0.1575, 0.3636, 0.1575, 0.4091, 0.07873, 0.4545, 0.1575, 0.3636, 0.1575, 0.3182, 0.07873, 0.4091, 0.07873, 0.3182, 0.07873, 0.3636, 0.0, 0.4091, 0.07873, 0.1364, 0.07873, 0.1818, 0.1575, 0.09091, 0.1575, 0.1364, 0.07873, 0.2273, 0.07873, 0.1818, 0.1575, 0.2273, 0.07873, 0.2727, 0.1575, 0.1818, 0.1575])
me_trunkmesh_002.materials.append(mat_coconutmat)
me_trunkmesh_002.update()

# ---- objects
ob_coconuttree_leafmat = bpy.data.objects.new('CoconutTree_LeafMat', me_trunkmesh)
ob_coconuttree_trunkmat = bpy.data.objects.new('CoconutTree_TrunkMat', me_trunkmesh_001)
ob_coconuttree_coconutmat = bpy.data.objects.new('CoconutTree_CoconutMat', me_trunkmesh_002)
ob_grotto_coconuttree = bpy.data.objects.new('GROTTO_CoconutTree', None)

# ---- transforms, parenting, visibility, modifiers, constraints
ob_coconuttree_leafmat.parent = ob_grotto_coconuttree
ob_coconuttree_leafmat.location = (1.946, -0.04357, 6.398)
ob_coconuttree_trunkmat.parent = ob_grotto_coconuttree
ob_coconuttree_trunkmat.location = (0.8189, 0.0, 0.0)
ob_coconuttree_coconutmat.parent = ob_grotto_coconuttree
ob_coconuttree_coconutmat.location = (1.961, 0.08572, 7.811)
ob_grotto_coconuttree.location = (0.0, 0.0, 0.0)

# ---- collection membership
scene.collection.objects.link(ob_coconuttree_leafmat)
scene.collection.objects.link(ob_coconuttree_trunkmat)
scene.collection.objects.link(ob_coconuttree_coconutmat)
scene.collection.objects.link(ob_grotto_coconuttree)

# ---- scene / render settings (as saved in the file)
scene.frame_start = 1; scene.frame_end = 250; scene.frame_set(1)
scene.render.engine = 'BLENDER_EEVEE_NEXT'
scene.render.bake_bias = 0.0
scene.render.bake_samples = 0
scene.cycles.sampling_pattern = 'TABULATED_SOBOL'
scene.eevee.use_volume_custom_range = False
bpy.context.view_layer.update()

# ---- added for rendering (the .blend has no active camera and no usable light): camera, sun
cam_auto = bpy.data.cameras.new('AutoCamera')
cam_auto.lens = 50.0
cam_auto.sensor_width = 36.0
cam_auto.clip_end = 1000.0
ob_auto_camera = bpy.data.objects.new('AutoCamera', cam_auto)
scene.collection.objects.link(ob_auto_camera)
ob_auto_camera.location = (14.2347, -14.7904, 14.3784)
ob_auto_camera.rotation_euler = (1.09748, -7.21219e-08, 0.694738)
scene.camera = ob_auto_camera
light_auto_sun = bpy.data.lights.new('AutoSun', 'SUN')
light_auto_sun.energy = 3.0
light_auto_sun.angle = 0.0523599
ob_auto_sun = bpy.data.objects.new('AutoSun', light_auto_sun)
scene.collection.objects.link(ob_auto_sun)
ob_auto_sun.rotation_euler = (0.872665, 0.174533, 0.523599)
bpy.context.view_layer.update()
